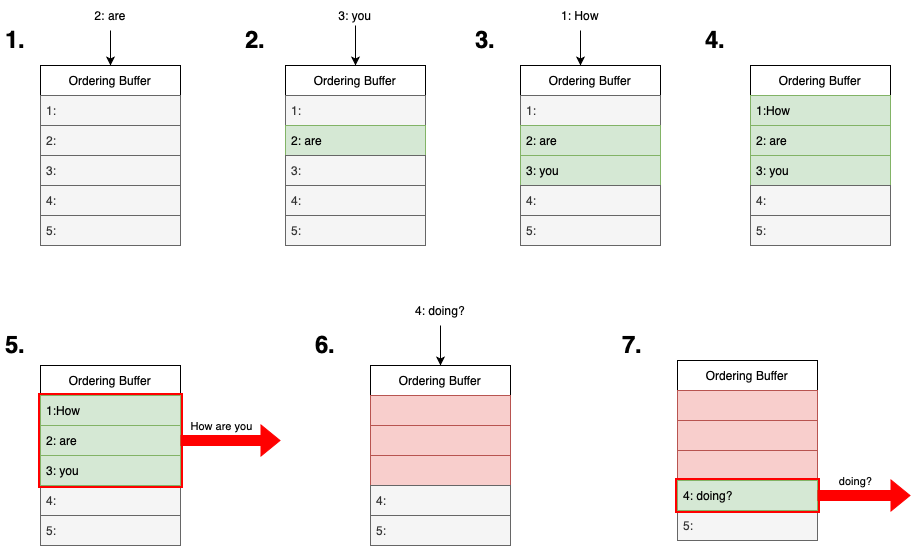

The diagram above was exported from draw.io. Its source (the exported page's mxGraphModel, read from the mxfile embedded in the PNG):
<mxGraphModel dx="946" dy="1715" grid="1" gridSize="10" guides="1" tooltips="1" connect="1" arrows="1" fold="1" page="1" pageScale="1" pageWidth="827" pageHeight="1169" math="0" shadow="0">
  <root>
    <mxCell id="0" />
    <mxCell id="1" parent="0" />
    <mxCell id="QA2bZXhhwdHFKy48LvLG-1" value="Ordering Buffer" style="swimlane;fontStyle=0;childLayout=stackLayout;horizontal=1;startSize=30;horizontalStack=0;resizeParent=1;resizeParentMax=0;resizeLast=0;collapsible=1;marginBottom=0;" vertex="1" parent="1">
      <mxGeometry x="50" y="40" width="140" height="120" as="geometry" />
    </mxCell>
    <mxCell id="QA2bZXhhwdHFKy48LvLG-2" value="1:" style="text;strokeColor=#666666;fillColor=#f5f5f5;align=left;verticalAlign=middle;spacingLeft=4;spacingRight=4;overflow=hidden;points=[[0,0.5],[1,0.5]];portConstraint=eastwest;rotatable=0;fontColor=#333333;" vertex="1" parent="QA2bZXhhwdHFKy48LvLG-1">
      <mxGeometry y="30" width="140" height="30" as="geometry" />
    </mxCell>
    <mxCell id="QA2bZXhhwdHFKy48LvLG-3" value="2:" style="text;strokeColor=#666666;fillColor=#f5f5f5;align=left;verticalAlign=middle;spacingLeft=4;spacingRight=4;overflow=hidden;points=[[0,0.5],[1,0.5]];portConstraint=eastwest;rotatable=0;fontColor=#333333;" vertex="1" parent="QA2bZXhhwdHFKy48LvLG-1">
      <mxGeometry y="60" width="140" height="30" as="geometry" />
    </mxCell>
    <mxCell id="QA2bZXhhwdHFKy48LvLG-4" value="3:" style="text;strokeColor=#666666;fillColor=#f5f5f5;align=left;verticalAlign=middle;spacingLeft=4;spacingRight=4;overflow=hidden;points=[[0,0.5],[1,0.5]];portConstraint=eastwest;rotatable=0;fontColor=#333333;" vertex="1" parent="QA2bZXhhwdHFKy48LvLG-1">
      <mxGeometry y="90" width="140" height="30" as="geometry" />
    </mxCell>
    <mxCell id="QA2bZXhhwdHFKy48LvLG-90" style="edgeStyle=orthogonalEdgeStyle;rounded=0;orthogonalLoop=1;jettySize=auto;html=1;exitX=0.5;exitY=1;exitDx=0;exitDy=0;entryX=0.5;entryY=0;entryDx=0;entryDy=0;strokeColor=#000000;fillColor=#FF0000;" edge="1" parent="1" source="QA2bZXhhwdHFKy48LvLG-9" target="QA2bZXhhwdHFKy48LvLG-14">
      <mxGeometry relative="1" as="geometry" />
    </mxCell>
    <mxCell id="QA2bZXhhwdHFKy48LvLG-9" value="3: you" style="text;html=1;strokeColor=none;fillColor=none;align=center;verticalAlign=middle;whiteSpace=wrap;rounded=0;" vertex="1" parent="1">
      <mxGeometry x="335" y="-20" width="60" height="20" as="geometry" />
    </mxCell>
    <mxCell id="QA2bZXhhwdHFKy48LvLG-12" value="4:" style="text;strokeColor=#666666;fillColor=#f5f5f5;align=left;verticalAlign=middle;spacingLeft=4;spacingRight=4;overflow=hidden;points=[[0,0.5],[1,0.5]];portConstraint=eastwest;rotatable=0;fontColor=#333333;" vertex="1" parent="1">
      <mxGeometry x="50" y="160" width="140" height="30" as="geometry" />
    </mxCell>
    <mxCell id="QA2bZXhhwdHFKy48LvLG-13" value="5:" style="text;strokeColor=#666666;fillColor=#f5f5f5;align=left;verticalAlign=middle;spacingLeft=4;spacingRight=4;overflow=hidden;points=[[0,0.5],[1,0.5]];portConstraint=eastwest;rotatable=0;fontColor=#333333;" vertex="1" parent="1">
      <mxGeometry x="50" y="190" width="140" height="30" as="geometry" />
    </mxCell>
    <mxCell id="QA2bZXhhwdHFKy48LvLG-14" value="Ordering Buffer" style="swimlane;fontStyle=0;childLayout=stackLayout;horizontal=1;startSize=30;horizontalStack=0;resizeParent=1;resizeParentMax=0;resizeLast=0;collapsible=1;marginBottom=0;" vertex="1" parent="1">
      <mxGeometry x="295" y="40" width="140" height="120" as="geometry" />
    </mxCell>
    <mxCell id="QA2bZXhhwdHFKy48LvLG-15" value="1:" style="text;strokeColor=#666666;fillColor=#f5f5f5;align=left;verticalAlign=middle;spacingLeft=4;spacingRight=4;overflow=hidden;points=[[0,0.5],[1,0.5]];portConstraint=eastwest;rotatable=0;fontColor=#333333;" vertex="1" parent="QA2bZXhhwdHFKy48LvLG-14">
      <mxGeometry y="30" width="140" height="30" as="geometry" />
    </mxCell>
    <mxCell id="QA2bZXhhwdHFKy48LvLG-16" value="2: are" style="text;strokeColor=#82b366;fillColor=#d5e8d4;align=left;verticalAlign=middle;spacingLeft=4;spacingRight=4;overflow=hidden;points=[[0,0.5],[1,0.5]];portConstraint=eastwest;rotatable=0;" vertex="1" parent="QA2bZXhhwdHFKy48LvLG-14">
      <mxGeometry y="60" width="140" height="30" as="geometry" />
    </mxCell>
    <mxCell id="QA2bZXhhwdHFKy48LvLG-17" value="3:" style="text;strokeColor=#666666;fillColor=#f5f5f5;align=left;verticalAlign=middle;spacingLeft=4;spacingRight=4;overflow=hidden;points=[[0,0.5],[1,0.5]];portConstraint=eastwest;rotatable=0;fontColor=#333333;" vertex="1" parent="QA2bZXhhwdHFKy48LvLG-14">
      <mxGeometry y="90" width="140" height="30" as="geometry" />
    </mxCell>
    <mxCell id="QA2bZXhhwdHFKy48LvLG-18" value="4:" style="text;strokeColor=#666666;fillColor=#f5f5f5;align=left;verticalAlign=middle;spacingLeft=4;spacingRight=4;overflow=hidden;points=[[0,0.5],[1,0.5]];portConstraint=eastwest;rotatable=0;fontColor=#333333;" vertex="1" parent="1">
      <mxGeometry x="295" y="160" width="140" height="30" as="geometry" />
    </mxCell>
    <mxCell id="QA2bZXhhwdHFKy48LvLG-19" value="5:" style="text;strokeColor=#666666;fillColor=#f5f5f5;align=left;verticalAlign=middle;spacingLeft=4;spacingRight=4;overflow=hidden;points=[[0,0.5],[1,0.5]];portConstraint=eastwest;rotatable=0;fontColor=#333333;" vertex="1" parent="1">
      <mxGeometry x="295" y="190" width="140" height="30" as="geometry" />
    </mxCell>
    <mxCell id="QA2bZXhhwdHFKy48LvLG-52" value="Ordering Buffer" style="swimlane;fontStyle=0;childLayout=stackLayout;horizontal=1;startSize=30;horizontalStack=0;resizeParent=1;resizeParentMax=0;resizeLast=0;collapsible=1;marginBottom=0;" vertex="1" parent="1">
      <mxGeometry x="530" y="40" width="140" height="120" as="geometry" />
    </mxCell>
    <mxCell id="QA2bZXhhwdHFKy48LvLG-53" value="1:" style="text;strokeColor=#666666;fillColor=#f5f5f5;align=left;verticalAlign=middle;spacingLeft=4;spacingRight=4;overflow=hidden;points=[[0,0.5],[1,0.5]];portConstraint=eastwest;rotatable=0;fontColor=#333333;" vertex="1" parent="QA2bZXhhwdHFKy48LvLG-52">
      <mxGeometry y="30" width="140" height="30" as="geometry" />
    </mxCell>
    <mxCell id="QA2bZXhhwdHFKy48LvLG-54" value="2: are" style="text;strokeColor=#82b366;fillColor=#d5e8d4;align=left;verticalAlign=middle;spacingLeft=4;spacingRight=4;overflow=hidden;points=[[0,0.5],[1,0.5]];portConstraint=eastwest;rotatable=0;" vertex="1" parent="QA2bZXhhwdHFKy48LvLG-52">
      <mxGeometry y="60" width="140" height="30" as="geometry" />
    </mxCell>
    <mxCell id="QA2bZXhhwdHFKy48LvLG-55" value="3: you" style="text;strokeColor=#82b366;fillColor=#d5e8d4;align=left;verticalAlign=middle;spacingLeft=4;spacingRight=4;overflow=hidden;points=[[0,0.5],[1,0.5]];portConstraint=eastwest;rotatable=0;" vertex="1" parent="QA2bZXhhwdHFKy48LvLG-52">
      <mxGeometry y="90" width="140" height="30" as="geometry" />
    </mxCell>
    <mxCell id="QA2bZXhhwdHFKy48LvLG-56" value="4:" style="text;strokeColor=#666666;fillColor=#f5f5f5;align=left;verticalAlign=middle;spacingLeft=4;spacingRight=4;overflow=hidden;points=[[0,0.5],[1,0.5]];portConstraint=eastwest;rotatable=0;fontColor=#333333;" vertex="1" parent="1">
      <mxGeometry x="530" y="160" width="140" height="30" as="geometry" />
    </mxCell>
    <mxCell id="QA2bZXhhwdHFKy48LvLG-57" value="5:" style="text;strokeColor=#666666;fillColor=#f5f5f5;align=left;verticalAlign=middle;spacingLeft=4;spacingRight=4;overflow=hidden;points=[[0,0.5],[1,0.5]];portConstraint=eastwest;rotatable=0;fontColor=#333333;" vertex="1" parent="1">
      <mxGeometry x="530" y="190" width="140" height="30" as="geometry" />
    </mxCell>
    <mxCell id="QA2bZXhhwdHFKy48LvLG-58" value="Ordering Buffer" style="swimlane;fontStyle=0;childLayout=stackLayout;horizontal=1;startSize=30;horizontalStack=0;resizeParent=1;resizeParentMax=0;resizeLast=0;collapsible=1;marginBottom=0;" vertex="1" parent="1">
      <mxGeometry x="760" y="40" width="140" height="120" as="geometry" />
    </mxCell>
    <mxCell id="QA2bZXhhwdHFKy48LvLG-59" value="1:How" style="text;strokeColor=#82b366;fillColor=#d5e8d4;align=left;verticalAlign=middle;spacingLeft=4;spacingRight=4;overflow=hidden;points=[[0,0.5],[1,0.5]];portConstraint=eastwest;rotatable=0;" vertex="1" parent="QA2bZXhhwdHFKy48LvLG-58">
      <mxGeometry y="30" width="140" height="30" as="geometry" />
    </mxCell>
    <mxCell id="QA2bZXhhwdHFKy48LvLG-60" value="2: are" style="text;strokeColor=#82b366;fillColor=#d5e8d4;align=left;verticalAlign=middle;spacingLeft=4;spacingRight=4;overflow=hidden;points=[[0,0.5],[1,0.5]];portConstraint=eastwest;rotatable=0;" vertex="1" parent="QA2bZXhhwdHFKy48LvLG-58">
      <mxGeometry y="60" width="140" height="30" as="geometry" />
    </mxCell>
    <mxCell id="QA2bZXhhwdHFKy48LvLG-61" value="3: you" style="text;strokeColor=#82b366;fillColor=#d5e8d4;align=left;verticalAlign=middle;spacingLeft=4;spacingRight=4;overflow=hidden;points=[[0,0.5],[1,0.5]];portConstraint=eastwest;rotatable=0;" vertex="1" parent="QA2bZXhhwdHFKy48LvLG-58">
      <mxGeometry y="90" width="140" height="30" as="geometry" />
    </mxCell>
    <mxCell id="QA2bZXhhwdHFKy48LvLG-62" value="4:" style="text;strokeColor=#666666;fillColor=#f5f5f5;align=left;verticalAlign=middle;spacingLeft=4;spacingRight=4;overflow=hidden;points=[[0,0.5],[1,0.5]];portConstraint=eastwest;rotatable=0;fontColor=#333333;" vertex="1" parent="1">
      <mxGeometry x="760" y="160" width="140" height="30" as="geometry" />
    </mxCell>
    <mxCell id="QA2bZXhhwdHFKy48LvLG-63" value="5:" style="text;strokeColor=#666666;fillColor=#f5f5f5;align=left;verticalAlign=middle;spacingLeft=4;spacingRight=4;overflow=hidden;points=[[0,0.5],[1,0.5]];portConstraint=eastwest;rotatable=0;fontColor=#333333;" vertex="1" parent="1">
      <mxGeometry x="760" y="190" width="140" height="30" as="geometry" />
    </mxCell>
    <mxCell id="QA2bZXhhwdHFKy48LvLG-92" style="edgeStyle=orthogonalEdgeStyle;rounded=0;orthogonalLoop=1;jettySize=auto;html=1;exitX=0.5;exitY=1;exitDx=0;exitDy=0;entryX=0.5;entryY=0;entryDx=0;entryDy=0;strokeColor=#000000;fillColor=#FF0000;" edge="1" parent="1" source="QA2bZXhhwdHFKy48LvLG-88" target="QA2bZXhhwdHFKy48LvLG-1">
      <mxGeometry relative="1" as="geometry" />
    </mxCell>
    <mxCell id="QA2bZXhhwdHFKy48LvLG-88" value="2: are" style="text;html=1;strokeColor=none;fillColor=none;align=center;verticalAlign=middle;whiteSpace=wrap;rounded=0;" vertex="1" parent="1">
      <mxGeometry x="90" y="-25" width="60" height="30" as="geometry" />
    </mxCell>
    <mxCell id="QA2bZXhhwdHFKy48LvLG-94" style="edgeStyle=orthogonalEdgeStyle;rounded=0;orthogonalLoop=1;jettySize=auto;html=1;exitX=0.5;exitY=1;exitDx=0;exitDy=0;strokeColor=#000000;fillColor=#FF0000;" edge="1" parent="1" source="QA2bZXhhwdHFKy48LvLG-93">
      <mxGeometry relative="1" as="geometry">
        <mxPoint x="590" y="40" as="targetPoint" />
      </mxGeometry>
    </mxCell>
    <mxCell id="QA2bZXhhwdHFKy48LvLG-93" value="1: How" style="text;html=1;strokeColor=none;fillColor=none;align=center;verticalAlign=middle;whiteSpace=wrap;rounded=0;" vertex="1" parent="1">
      <mxGeometry x="560" y="-25" width="60" height="30" as="geometry" />
    </mxCell>
    <mxCell id="QA2bZXhhwdHFKy48LvLG-100" value="&lt;h1&gt;1.&lt;/h1&gt;" style="text;html=1;strokeColor=none;fillColor=none;spacing=5;spacingTop=-20;whiteSpace=wrap;overflow=hidden;rounded=0;" vertex="1" parent="1">
      <mxGeometry x="10" y="-5" width="30" height="35" as="geometry" />
    </mxCell>
    <mxCell id="QA2bZXhhwdHFKy48LvLG-101" value="&lt;h1&gt;2.&lt;/h1&gt;" style="text;html=1;strokeColor=none;fillColor=none;spacing=5;spacingTop=-20;whiteSpace=wrap;overflow=hidden;rounded=0;" vertex="1" parent="1">
      <mxGeometry x="250" y="-5" width="30" height="35" as="geometry" />
    </mxCell>
    <mxCell id="QA2bZXhhwdHFKy48LvLG-102" value="&lt;h1&gt;3.&lt;/h1&gt;" style="text;html=1;strokeColor=none;fillColor=none;spacing=5;spacingTop=-20;whiteSpace=wrap;overflow=hidden;rounded=0;" vertex="1" parent="1">
      <mxGeometry x="480" y="-5" width="30" height="35" as="geometry" />
    </mxCell>
    <mxCell id="QA2bZXhhwdHFKy48LvLG-103" value="&lt;h1&gt;4.&lt;/h1&gt;" style="text;html=1;strokeColor=none;fillColor=none;spacing=5;spacingTop=-20;whiteSpace=wrap;overflow=hidden;rounded=0;" vertex="1" parent="1">
      <mxGeometry x="710" y="-5" width="30" height="35" as="geometry" />
    </mxCell>
    <mxCell id="QA2bZXhhwdHFKy48LvLG-105" value="5:" style="text;strokeColor=#666666;fillColor=#f5f5f5;align=left;verticalAlign=middle;spacingLeft=4;spacingRight=4;overflow=hidden;points=[[0,0.5],[1,0.5]];portConstraint=eastwest;rotatable=0;fontColor=#333333;" vertex="1" parent="1">
      <mxGeometry x="687" y="485" width="140" height="30" as="geometry" />
    </mxCell>
    <mxCell id="QA2bZXhhwdHFKy48LvLG-106" value="Ordering Buffer" style="swimlane;fontStyle=0;childLayout=stackLayout;horizontal=1;startSize=30;horizontalStack=0;resizeParent=1;resizeParentMax=0;resizeLast=0;collapsible=1;marginBottom=0;" vertex="1" parent="1">
      <mxGeometry x="50" y="340" width="140" height="30" as="geometry" />
    </mxCell>
    <mxCell id="QA2bZXhhwdHFKy48LvLG-107" value="4:" style="text;strokeColor=#666666;fillColor=#f5f5f5;align=left;verticalAlign=middle;spacingLeft=4;spacingRight=4;overflow=hidden;points=[[0,0.5],[1,0.5]];portConstraint=eastwest;rotatable=0;fontColor=#333333;" vertex="1" parent="1">
      <mxGeometry x="50" y="460" width="140" height="30" as="geometry" />
    </mxCell>
    <mxCell id="QA2bZXhhwdHFKy48LvLG-108" value="5:" style="text;strokeColor=#666666;fillColor=#f5f5f5;align=left;verticalAlign=middle;spacingLeft=4;spacingRight=4;overflow=hidden;points=[[0,0.5],[1,0.5]];portConstraint=eastwest;rotatable=0;fontColor=#333333;" vertex="1" parent="1">
      <mxGeometry x="50" y="490" width="140" height="30" as="geometry" />
    </mxCell>
    <mxCell id="QA2bZXhhwdHFKy48LvLG-109" value="" style="rounded=0;whiteSpace=wrap;html=1;fillColor=none;strokeColor=#FF0000;strokeWidth=5;" vertex="1" parent="1">
      <mxGeometry x="50" y="370" width="140" height="90" as="geometry" />
    </mxCell>
    <mxCell id="QA2bZXhhwdHFKy48LvLG-110" value="2: are" style="text;strokeColor=#82b366;fillColor=#d5e8d4;align=left;verticalAlign=middle;spacingLeft=4;spacingRight=4;overflow=hidden;points=[[0,0.5],[1,0.5]];portConstraint=eastwest;rotatable=0;" vertex="1" parent="1">
      <mxGeometry x="50" y="400" width="140" height="30" as="geometry" />
    </mxCell>
    <mxCell id="QA2bZXhhwdHFKy48LvLG-111" value="1:How" style="text;strokeColor=#82b366;fillColor=#d5e8d4;align=left;verticalAlign=middle;spacingLeft=4;spacingRight=4;overflow=hidden;points=[[0,0.5],[1,0.5]];portConstraint=eastwest;rotatable=0;" vertex="1" parent="1">
      <mxGeometry x="50" y="370" width="140" height="30" as="geometry" />
    </mxCell>
    <mxCell id="QA2bZXhhwdHFKy48LvLG-112" value="3: you" style="text;strokeColor=#82b366;fillColor=#d5e8d4;align=left;verticalAlign=middle;spacingLeft=4;spacingRight=4;overflow=hidden;points=[[0,0.5],[1,0.5]];portConstraint=eastwest;rotatable=0;" vertex="1" parent="1">
      <mxGeometry x="50" y="430" width="140" height="30" as="geometry" />
    </mxCell>
    <mxCell id="QA2bZXhhwdHFKy48LvLG-113" value="" style="shape=flexArrow;endArrow=classic;html=1;rounded=0;exitX=1;exitY=0.5;exitDx=0;exitDy=0;strokeColor=#FF0000;fillColor=#FF0000;" edge="1" parent="1" source="QA2bZXhhwdHFKy48LvLG-109">
      <mxGeometry width="50" height="50" relative="1" as="geometry">
        <mxPoint x="-190" y="610" as="sourcePoint" />
        <mxPoint x="290" y="415" as="targetPoint" />
      </mxGeometry>
    </mxCell>
    <mxCell id="QA2bZXhhwdHFKy48LvLG-114" value="How are you" style="edgeLabel;html=1;align=center;verticalAlign=middle;resizable=0;points=[];" vertex="1" connectable="0" parent="QA2bZXhhwdHFKy48LvLG-113">
      <mxGeometry x="-0.1" relative="1" as="geometry">
        <mxPoint x="-5" y="-15" as="offset" />
      </mxGeometry>
    </mxCell>
    <mxCell id="QA2bZXhhwdHFKy48LvLG-115" value="Ordering Buffer" style="swimlane;fontStyle=0;childLayout=stackLayout;horizontal=1;startSize=30;horizontalStack=0;resizeParent=1;resizeParentMax=0;resizeLast=0;collapsible=1;marginBottom=0;" vertex="1" parent="1">
      <mxGeometry x="380" y="340" width="140" height="120" as="geometry" />
    </mxCell>
    <mxCell id="QA2bZXhhwdHFKy48LvLG-116" value="" style="text;fillColor=#f8cecc;align=left;verticalAlign=middle;spacingLeft=4;spacingRight=4;overflow=hidden;points=[[0,0.5],[1,0.5]];portConstraint=eastwest;rotatable=0;strokeColor=#b85450;" vertex="1" parent="QA2bZXhhwdHFKy48LvLG-115">
      <mxGeometry y="30" width="140" height="30" as="geometry" />
    </mxCell>
    <mxCell id="QA2bZXhhwdHFKy48LvLG-117" value="" style="text;strokeColor=#b85450;fillColor=#f8cecc;align=left;verticalAlign=middle;spacingLeft=4;spacingRight=4;overflow=hidden;points=[[0,0.5],[1,0.5]];portConstraint=eastwest;rotatable=0;" vertex="1" parent="QA2bZXhhwdHFKy48LvLG-115">
      <mxGeometry y="60" width="140" height="30" as="geometry" />
    </mxCell>
    <mxCell id="QA2bZXhhwdHFKy48LvLG-118" value="" style="text;strokeColor=#b85450;fillColor=#f8cecc;align=left;verticalAlign=middle;spacingLeft=4;spacingRight=4;overflow=hidden;points=[[0,0.5],[1,0.5]];portConstraint=eastwest;rotatable=0;" vertex="1" parent="QA2bZXhhwdHFKy48LvLG-115">
      <mxGeometry y="90" width="140" height="30" as="geometry" />
    </mxCell>
    <mxCell id="QA2bZXhhwdHFKy48LvLG-119" value="4:" style="text;strokeColor=#666666;fillColor=#f5f5f5;align=left;verticalAlign=middle;spacingLeft=4;spacingRight=4;overflow=hidden;points=[[0,0.5],[1,0.5]];portConstraint=eastwest;rotatable=0;fontColor=#333333;" vertex="1" parent="1">
      <mxGeometry x="380" y="460" width="140" height="30" as="geometry" />
    </mxCell>
    <mxCell id="QA2bZXhhwdHFKy48LvLG-120" value="5:" style="text;strokeColor=#666666;fillColor=#f5f5f5;align=left;verticalAlign=middle;spacingLeft=4;spacingRight=4;overflow=hidden;points=[[0,0.5],[1,0.5]];portConstraint=eastwest;rotatable=0;fontColor=#333333;" vertex="1" parent="1">
      <mxGeometry x="380" y="490" width="140" height="30" as="geometry" />
    </mxCell>
    <mxCell id="QA2bZXhhwdHFKy48LvLG-121" value="Ordering Buffer" style="swimlane;fontStyle=0;childLayout=stackLayout;horizontal=1;startSize=30;horizontalStack=0;resizeParent=1;resizeParentMax=0;resizeLast=0;collapsible=1;marginBottom=0;" vertex="1" parent="1">
      <mxGeometry x="687" y="335" width="140" height="150" as="geometry" />
    </mxCell>
    <mxCell id="QA2bZXhhwdHFKy48LvLG-122" value="" style="text;fillColor=#f8cecc;align=left;verticalAlign=middle;spacingLeft=4;spacingRight=4;overflow=hidden;points=[[0,0.5],[1,0.5]];portConstraint=eastwest;rotatable=0;strokeColor=#b85450;" vertex="1" parent="QA2bZXhhwdHFKy48LvLG-121">
      <mxGeometry y="30" width="140" height="30" as="geometry" />
    </mxCell>
    <mxCell id="QA2bZXhhwdHFKy48LvLG-123" value="" style="text;strokeColor=#b85450;fillColor=#f8cecc;align=left;verticalAlign=middle;spacingLeft=4;spacingRight=4;overflow=hidden;points=[[0,0.5],[1,0.5]];portConstraint=eastwest;rotatable=0;" vertex="1" parent="QA2bZXhhwdHFKy48LvLG-121">
      <mxGeometry y="60" width="140" height="30" as="geometry" />
    </mxCell>
    <mxCell id="QA2bZXhhwdHFKy48LvLG-124" value="" style="text;strokeColor=#b85450;fillColor=#f8cecc;align=left;verticalAlign=middle;spacingLeft=4;spacingRight=4;overflow=hidden;points=[[0,0.5],[1,0.5]];portConstraint=eastwest;rotatable=0;" vertex="1" parent="QA2bZXhhwdHFKy48LvLG-121">
      <mxGeometry y="90" width="140" height="30" as="geometry" />
    </mxCell>
    <mxCell id="QA2bZXhhwdHFKy48LvLG-125" value="" style="rounded=0;whiteSpace=wrap;html=1;fillColor=none;strokeColor=#FF0000;strokeWidth=5;" vertex="1" parent="QA2bZXhhwdHFKy48LvLG-121">
      <mxGeometry y="120" width="140" height="30" as="geometry" />
    </mxCell>
    <mxCell id="QA2bZXhhwdHFKy48LvLG-126" value="4: doing?" style="text;strokeColor=#82b366;fillColor=#d5e8d4;align=left;verticalAlign=middle;spacingLeft=4;spacingRight=4;overflow=hidden;points=[[0,0.5],[1,0.5]];portConstraint=eastwest;rotatable=0;" vertex="1" parent="1">
      <mxGeometry x="687" y="455" width="140" height="30" as="geometry" />
    </mxCell>
    <mxCell id="QA2bZXhhwdHFKy48LvLG-127" style="edgeStyle=orthogonalEdgeStyle;rounded=0;orthogonalLoop=1;jettySize=auto;html=1;exitX=0.5;exitY=1;exitDx=0;exitDy=0;entryX=0.5;entryY=0;entryDx=0;entryDy=0;strokeColor=#000000;fillColor=#FF0000;" edge="1" parent="1" source="QA2bZXhhwdHFKy48LvLG-128" target="QA2bZXhhwdHFKy48LvLG-115">
      <mxGeometry relative="1" as="geometry" />
    </mxCell>
    <mxCell id="QA2bZXhhwdHFKy48LvLG-128" value="4: doing?" style="text;html=1;strokeColor=none;fillColor=none;align=center;verticalAlign=middle;whiteSpace=wrap;rounded=0;" vertex="1" parent="1">
      <mxGeometry x="420" y="270" width="60" height="30" as="geometry" />
    </mxCell>
    <mxCell id="QA2bZXhhwdHFKy48LvLG-129" value="&lt;h1&gt;5.&lt;/h1&gt;" style="text;html=1;strokeColor=none;fillColor=none;spacing=5;spacingTop=-20;whiteSpace=wrap;overflow=hidden;rounded=0;" vertex="1" parent="1">
      <mxGeometry x="10" y="300" width="30" height="35" as="geometry" />
    </mxCell>
    <mxCell id="QA2bZXhhwdHFKy48LvLG-130" value="&lt;h1&gt;6.&lt;/h1&gt;" style="text;html=1;strokeColor=none;fillColor=none;spacing=5;spacingTop=-20;whiteSpace=wrap;overflow=hidden;rounded=0;" vertex="1" parent="1">
      <mxGeometry x="320" y="300" width="30" height="35" as="geometry" />
    </mxCell>
    <mxCell id="QA2bZXhhwdHFKy48LvLG-131" value="&lt;h1&gt;7.&lt;/h1&gt;" style="text;html=1;strokeColor=none;fillColor=none;spacing=5;spacingTop=-20;whiteSpace=wrap;overflow=hidden;rounded=0;" vertex="1" parent="1">
      <mxGeometry x="627" y="300" width="30" height="35" as="geometry" />
    </mxCell>
    <mxCell id="QA2bZXhhwdHFKy48LvLG-132" value="" style="shape=flexArrow;endArrow=classic;html=1;rounded=0;exitX=1;exitY=0.5;exitDx=0;exitDy=0;strokeColor=#FF0000;fillColor=#FF0000;" edge="1" parent="1" source="QA2bZXhhwdHFKy48LvLG-125">
      <mxGeometry width="50" height="50" relative="1" as="geometry">
        <mxPoint x="200" y="425" as="sourcePoint" />
        <mxPoint x="920" y="470" as="targetPoint" />
      </mxGeometry>
    </mxCell>
    <mxCell id="QA2bZXhhwdHFKy48LvLG-133" value="doing?" style="edgeLabel;html=1;align=center;verticalAlign=middle;resizable=0;points=[];" vertex="1" connectable="0" parent="QA2bZXhhwdHFKy48LvLG-132">
      <mxGeometry x="-0.1" relative="1" as="geometry">
        <mxPoint x="-5" y="-15" as="offset" />
      </mxGeometry>
    </mxCell>
  </root>
</mxGraphModel>